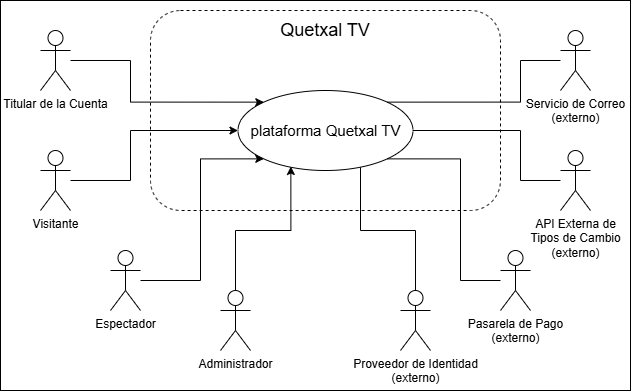

The diagram above was exported from draw.io. Its source (the exported page's mxGraphModel, read from the mxfile embedded in the PNG):
<mxGraphModel dx="852" dy="522" grid="1" gridSize="10" guides="1" tooltips="1" connect="1" arrows="1" fold="1" page="1" pageScale="1" pageWidth="827" pageHeight="1169" math="0" shadow="0">
  <root>
    <mxCell id="0" />
    <mxCell id="1" parent="0" />
    <mxCell id="v0ooexxFJ8Kz2xVinux2-22" parent="1" style="rounded=0;whiteSpace=wrap;html=1;" value="" vertex="1">
      <mxGeometry height="390" width="630" x="80" y="130" as="geometry" />
    </mxCell>
    <mxCell id="v0ooexxFJ8Kz2xVinux2-1" parent="1" style="rounded=1;whiteSpace=wrap;html=1;dashed=1;" value="" vertex="1">
      <mxGeometry height="200" width="350" x="230" y="140" as="geometry" />
    </mxCell>
    <mxCell id="v0ooexxFJ8Kz2xVinux2-2" parent="1" style="text;html=1;whiteSpace=wrap;strokeColor=none;fillColor=none;align=center;verticalAlign=middle;rounded=0;fontSize=18;" value="Quetxal TV" vertex="1">
      <mxGeometry height="40" width="180" x="315" y="140" as="geometry" />
    </mxCell>
    <mxCell id="v0ooexxFJ8Kz2xVinux2-3" parent="1" style="ellipse;whiteSpace=wrap;html=1;fontColor=light-dark(default, #ffffff);labelBackgroundColor=none;fontSize=15;" value="plataforma Quetxal TV" vertex="1">
      <mxGeometry height="80" width="175" x="317.5" y="220" as="geometry" />
    </mxCell>
    <mxCell id="v0ooexxFJ8Kz2xVinux2-12" edge="1" parent="1" source="v0ooexxFJ8Kz2xVinux2-4" style="edgeStyle=orthogonalEdgeStyle;rounded=0;orthogonalLoop=1;jettySize=auto;html=1;entryX=0;entryY=0.5;entryDx=0;entryDy=0;" target="v0ooexxFJ8Kz2xVinux2-3">
      <mxGeometry relative="1" as="geometry">
        <Array as="points">
          <mxPoint x="210" y="310" />
          <mxPoint x="210" y="260" />
        </Array>
      </mxGeometry>
    </mxCell>
    <mxCell id="v0ooexxFJ8Kz2xVinux2-4" parent="1" style="shape=umlActor;verticalLabelPosition=bottom;verticalAlign=top;html=1;outlineConnect=0;" value="Visitante" vertex="1">
      <mxGeometry height="60" width="30" x="120" y="280" as="geometry" />
    </mxCell>
    <mxCell id="v0ooexxFJ8Kz2xVinux2-14" edge="1" parent="1" source="v0ooexxFJ8Kz2xVinux2-5" style="edgeStyle=orthogonalEdgeStyle;rounded=0;orthogonalLoop=1;jettySize=auto;html=1;entryX=0.302;entryY=0.95;entryDx=0;entryDy=0;entryPerimeter=0;" target="v0ooexxFJ8Kz2xVinux2-3">
      <mxGeometry relative="1" as="geometry" />
    </mxCell>
    <mxCell id="v0ooexxFJ8Kz2xVinux2-5" parent="1" style="shape=umlActor;verticalLabelPosition=bottom;verticalAlign=top;html=1;outlineConnect=0;" value="Administrador" vertex="1">
      <mxGeometry height="60" width="30" x="300" y="420" as="geometry" />
    </mxCell>
    <mxCell id="v0ooexxFJ8Kz2xVinux2-11" edge="1" parent="1" source="v0ooexxFJ8Kz2xVinux2-6" style="edgeStyle=orthogonalEdgeStyle;rounded=0;orthogonalLoop=1;jettySize=auto;html=1;entryX=0;entryY=0;entryDx=0;entryDy=0;" target="v0ooexxFJ8Kz2xVinux2-3">
      <mxGeometry relative="1" as="geometry">
        <Array as="points">
          <mxPoint x="210" y="190" />
          <mxPoint x="210" y="232" />
        </Array>
      </mxGeometry>
    </mxCell>
    <mxCell id="v0ooexxFJ8Kz2xVinux2-6" parent="1" style="shape=umlActor;verticalLabelPosition=bottom;verticalAlign=top;html=1;outlineConnect=0;" value="&lt;div&gt;Titular de la Cuenta&lt;/div&gt;" vertex="1">
      <mxGeometry height="60" width="30" x="120" y="160" as="geometry" />
    </mxCell>
    <mxCell id="v0ooexxFJ8Kz2xVinux2-13" edge="1" parent="1" source="v0ooexxFJ8Kz2xVinux2-7" style="edgeStyle=orthogonalEdgeStyle;rounded=0;orthogonalLoop=1;jettySize=auto;html=1;entryX=0;entryY=1;entryDx=0;entryDy=0;" target="v0ooexxFJ8Kz2xVinux2-3">
      <mxGeometry relative="1" as="geometry">
        <Array as="points">
          <mxPoint x="280" y="410" />
          <mxPoint x="280" y="288" />
        </Array>
      </mxGeometry>
    </mxCell>
    <mxCell id="v0ooexxFJ8Kz2xVinux2-7" parent="1" style="shape=umlActor;verticalLabelPosition=bottom;verticalAlign=top;html=1;outlineConnect=0;" value="Espectador" vertex="1">
      <mxGeometry height="60" width="30" x="190" y="380" as="geometry" />
    </mxCell>
    <mxCell id="v0ooexxFJ8Kz2xVinux2-15" edge="1" parent="1" source="v0ooexxFJ8Kz2xVinux2-9" style="edgeStyle=orthogonalEdgeStyle;rounded=0;orthogonalLoop=1;jettySize=auto;html=1;entryX=0.7;entryY=0.96;entryDx=0;entryDy=0;entryPerimeter=0;endArrow=none;endFill=0;" target="v0ooexxFJ8Kz2xVinux2-3">
      <mxGeometry relative="1" as="geometry">
        <Array as="points">
          <mxPoint x="495" y="360" />
          <mxPoint x="440" y="360" />
        </Array>
        <mxPoint x="440" y="300" as="targetPoint" />
      </mxGeometry>
    </mxCell>
    <mxCell id="v0ooexxFJ8Kz2xVinux2-9" parent="1" style="shape=umlActor;verticalLabelPosition=bottom;verticalAlign=top;html=1;outlineConnect=0;" value="Proveedor de Identidad&lt;div&gt;(externo)&lt;/div&gt;" vertex="1">
      <mxGeometry height="60" width="30" x="480" y="420" as="geometry" />
    </mxCell>
    <mxCell id="v0ooexxFJ8Kz2xVinux2-17" edge="1" parent="1" source="v0ooexxFJ8Kz2xVinux2-16" style="edgeStyle=orthogonalEdgeStyle;rounded=0;orthogonalLoop=1;jettySize=auto;html=1;entryX=1;entryY=1;entryDx=0;entryDy=0;endArrow=none;endFill=0;" target="v0ooexxFJ8Kz2xVinux2-3">
      <mxGeometry relative="1" as="geometry">
        <Array as="points">
          <mxPoint x="540" y="410" />
          <mxPoint x="540" y="288" />
        </Array>
      </mxGeometry>
    </mxCell>
    <mxCell id="v0ooexxFJ8Kz2xVinux2-16" parent="1" style="shape=umlActor;verticalLabelPosition=bottom;verticalAlign=top;html=1;outlineConnect=0;" value="Pasarela de Pago&lt;div&gt;(externo)&lt;/div&gt;" vertex="1">
      <mxGeometry height="60" width="30" x="580" y="380" as="geometry" />
    </mxCell>
    <mxCell id="v0ooexxFJ8Kz2xVinux2-19" edge="1" parent="1" source="v0ooexxFJ8Kz2xVinux2-18" style="edgeStyle=orthogonalEdgeStyle;rounded=0;orthogonalLoop=1;jettySize=auto;html=1;entryX=1;entryY=0.5;entryDx=0;entryDy=0;endArrow=none;endFill=0;" target="v0ooexxFJ8Kz2xVinux2-3">
      <mxGeometry relative="1" as="geometry">
        <Array as="points">
          <mxPoint x="600" y="310" />
          <mxPoint x="600" y="260" />
        </Array>
      </mxGeometry>
    </mxCell>
    <mxCell id="v0ooexxFJ8Kz2xVinux2-18" parent="1" style="shape=umlActor;verticalLabelPosition=bottom;verticalAlign=top;html=1;outlineConnect=0;" value="API Externa de&lt;div&gt;&lt;span style=&quot;background-color: transparent; color: light-dark(rgb(0, 0, 0), rgb(255, 255, 255));&quot;&gt;Tipos de Cambio&lt;/span&gt;&lt;/div&gt;&lt;div&gt;&lt;span style=&quot;background-color: transparent; color: light-dark(rgb(0, 0, 0), rgb(255, 255, 255));&quot;&gt;(externo)&lt;/span&gt;&lt;/div&gt;" vertex="1">
      <mxGeometry height="60" width="30" x="640" y="280" as="geometry" />
    </mxCell>
    <mxCell id="v0ooexxFJ8Kz2xVinux2-21" edge="1" parent="1" source="v0ooexxFJ8Kz2xVinux2-20" style="edgeStyle=orthogonalEdgeStyle;rounded=0;orthogonalLoop=1;jettySize=auto;html=1;entryX=1;entryY=0;entryDx=0;entryDy=0;endArrow=none;endFill=0;" target="v0ooexxFJ8Kz2xVinux2-3">
      <mxGeometry relative="1" as="geometry">
        <Array as="points">
          <mxPoint x="600" y="190" />
          <mxPoint x="600" y="232" />
        </Array>
        <mxPoint x="610" y="200" as="targetPoint" />
      </mxGeometry>
    </mxCell>
    <mxCell id="v0ooexxFJ8Kz2xVinux2-20" parent="1" style="shape=umlActor;verticalLabelPosition=bottom;verticalAlign=top;html=1;outlineConnect=0;" value="Servicio de Correo&lt;br&gt;&lt;div&gt;&lt;span style=&quot;background-color: transparent; color: light-dark(rgb(0, 0, 0), rgb(255, 255, 255));&quot;&gt;(externo)&lt;/span&gt;&lt;/div&gt;" vertex="1">
      <mxGeometry height="60" width="30" x="640" y="160" as="geometry" />
    </mxCell>
  </root>
</mxGraphModel>